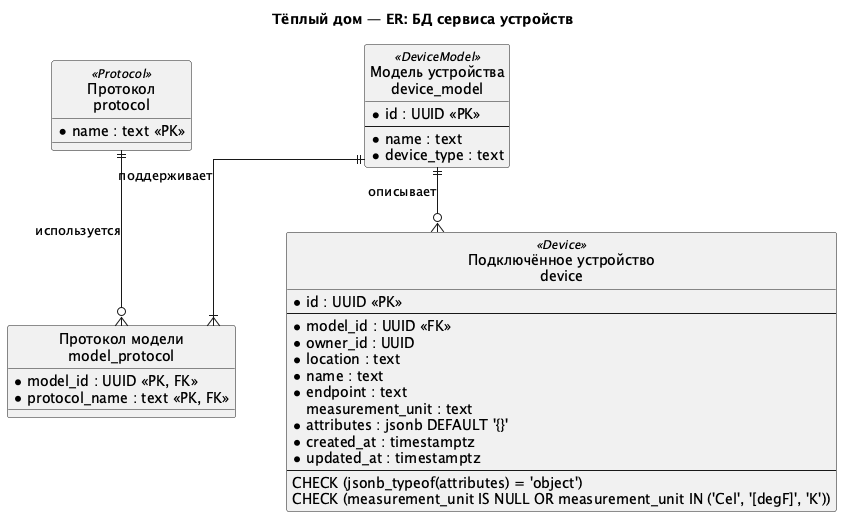

The diagram above was rendered by PlantUML. Its source (embedded in the PNG):
@startuml Warmhouse_Devices_ER
title Тёплый дом — ER: БД сервиса устройств
hide circle
skinparam linetype ortho
skinparam nodesep 50
skinparam ranksep 65

entity "Протокол\nprotocol" as protocol <<Protocol>> {
  * name : text <<PK>>
}
entity "Модель устройства\ndevice_model" as model <<DeviceModel>> {
  * id : UUID <<PK>>
  --
  * name : text
  * device_type : text
}
entity "Протокол модели\nmodel_protocol" as modelProtocol {
  * model_id : UUID <<PK, FK>>
  * protocol_name : text <<PK, FK>>
}
entity "Подключённое устройство\ndevice" as device <<Device>> {
  * id : UUID <<PK>>
  --
  * model_id : UUID <<FK>>
  * owner_id : UUID
  * location : text
  * name : text
  * endpoint : text
  measurement_unit : text
  * attributes : jsonb DEFAULT '{}'
  * created_at : timestamptz
  * updated_at : timestamptz
  --
  CHECK (jsonb_typeof(attributes) = 'object')
  CHECK (measurement_unit IS NULL OR measurement_unit IN ('Cel', '[degF]', 'K'))
}

protocol ||--o{ modelProtocol : используется
model ||--|{ modelProtocol : поддерживает
model ||--o{ device : описывает

@enduml